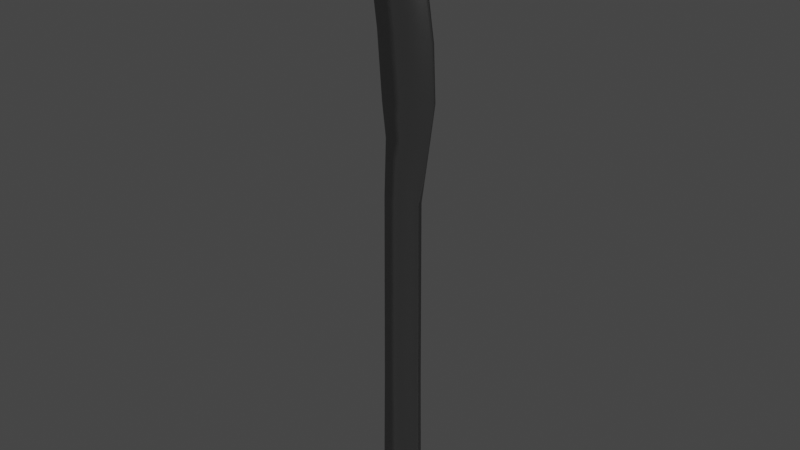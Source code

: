 # Source: Knife.blend  (saved by Blender 3.1.7; exported with 4.5.12 LTS)
import bpy
from mathutils import Matrix  # noqa: F401  (used for matrix-valued properties, if any)

bpy.ops.wm.read_factory_settings(use_empty=True)
scene = bpy.context.scene
scene.name = 'Scene'

# ---- collections
col_collection = bpy.data.collections.new('Collection'); scene.collection.children.link(col_collection)

# ---- materials (node trees are filled in below, after node groups)
mat_material_001 = bpy.data.materials.new('Material.001')
mat_material_001.use_transparent_shadow = False

# ---- node groups
ng_auto_smooth = bpy.data.node_groups.new('Auto Smooth', 'GeometryNodeTree')
_s = ng_auto_smooth.interface.new_socket(name='Geometry', in_out='OUTPUT', socket_type='NodeSocketGeometry')
_s = ng_auto_smooth.interface.new_socket(name='Geometry', in_out='INPUT', socket_type='NodeSocketGeometry')
_s = ng_auto_smooth.interface.new_socket(name='Angle', in_out='INPUT', socket_type='NodeSocketFloat')
_s.subtype = 'ANGLE'
_s.min_value = 0.0
_s.max_value = 3.142
ng_auto_smooth.is_modifier = True
_N = ng_auto_smooth.nodes; _L = ng_auto_smooth.links
n0 = _N.new('NodeGroupOutput'); n0.name = 'Group Output'; n0.location = (480, -100)
n1 = _N.new('NodeGroupInput'); n1.name = 'Group Input'; n1.location = (-420, -300)
n2 = _N.new('NodeGroupInput'); n2.name = 'Group Input.001'; n2.location = (-60, -100)
n3 = _N.new('GeometryNodeSetShadeSmooth'); n3.name = 'Set Shade Smooth'; n3.location = (120, -100)
n3.domain = 'EDGE'
n4 = _N.new('GeometryNodeSetShadeSmooth'); n4.name = 'Set Shade Smooth.001'; n4.location = (300, -100)
n5 = _N.new('GeometryNodeInputMeshEdgeAngle'); n5.name = 'Edge Angle'; n5.location = (-420, -220)
n6 = _N.new('GeometryNodeInputEdgeSmooth'); n6.name = 'Is Edge Smooth'; n6.location = (-60, -160)
n7 = _N.new('GeometryNodeInputShadeSmooth'); n7.name = 'Is Face Smooth'; n7.location = (-240, -340)
n8 = _N.new('FunctionNodeBooleanMath'); n8.name = 'Boolean Math'; n8.location = (-60, -220)
n9 = _N.new('FunctionNodeCompare'); n9.name = 'Compare'; n9.location = (-240, -180)
n9.operation = 'LESS_EQUAL'
_L.new(n5.outputs[0], n9.inputs[0])
_L.new(n4.outputs[0], n0.inputs[0])
_L.new(n1.outputs[1], n9.inputs[1])
_L.new(n9.outputs[0], n8.inputs[0])
_L.new(n7.outputs[0], n8.inputs[1])
_L.new(n2.outputs[0], n3.inputs[0])
_L.new(n6.outputs[0], n3.inputs[1])
_L.new(n3.outputs[0], n4.inputs[0])
_L.new(n8.outputs[0], n3.inputs[2])
n0.is_active_output = True

# ---- material node trees
mat_material_001.use_nodes = True; mat_material_001.node_tree.nodes.clear()
_N = mat_material_001.node_tree.nodes; _L = mat_material_001.node_tree.links
n0 = _N.new('ShaderNodeOutputMaterial'); n0.name = 'Material Output'; n0.location = (300, 300)
n1 = _N.new('ShaderNodeBsdfPrincipled'); n1.name = 'Principled BSDF'; n1.location = (10, 300)
n1.distribution = 'GGX'
n1.subsurface_method = 'RANDOM_WALK_SKIN'
n1.inputs[0].default_value = (0.413, 0.413, 0.413, 1.0)
n1.inputs[1].default_value = 1.0
n1.inputs[2].default_value = 0.1945
n1.inputs[3].default_value = 1.45
n1.inputs[13].default_value = 0.0
n1.inputs[27].default_value = (0.0, 0.0, 0.0, 1.0)
n1.inputs[28].default_value = 1.0
n2 = _N.new('ShaderNodeBump'); n2.name = 'Bump'; n2.location = (-275, 22)
n2.inputs[0].default_value = 0.06
n2.inputs[1].default_value = 1.0
n2.inputs[2].default_value = 1.0
n3 = _N.new('ShaderNodeTexNoise'); n3.name = 'Noise Texture'; n3.location = (-576, 22)
n3.inputs[2].default_value = 3e+04
n3.inputs[3].default_value = 1.6e+04
n3.inputs[4].default_value = 0.88
_L.new(n1.outputs[0], n0.inputs[0])
_L.new(n3.outputs[0], n2.inputs[3])
_L.new(n2.outputs[0], n1.inputs[5])
n0.is_active_output = True

# ---- world
world_world = bpy.data.worlds.new('World'); scene.world = world_world
world_world.use_nodes = True; world_world.node_tree.nodes.clear()
_N = world_world.node_tree.nodes; _L = world_world.node_tree.links
n0 = _N.new('ShaderNodeOutputWorld'); n0.name = 'World Output'; n0.location = (300, 300)
n1 = _N.new('ShaderNodeBackground'); n1.name = 'Background'; n1.location = (10, 300)
n1.inputs[0].default_value = (0.05088, 0.05088, 0.05088, 1.0)
_L.new(n1.outputs[0], n0.inputs[0])
n0.is_active_output = True
world_world.color = (0.05088, 0.05088, 0.05088)
world_world.use_sun_shadow = False
world_world.sun_shadow_jitter_overblur = 0.0

# ---- meshes
me_cube_001 = bpy.data.meshes.new('Cube.001')
me_cube_001.from_pydata([(-0.09238, 0.03197, -1.0), (-0.2425, 0.08392, -0.8595), (-0.09238, -0.03197, -1.0), (-0.2425, -0.08392, -0.8595), (0.09238, 0.03197, -1.0), (0.2425, 0.08392, -0.8595), (0.09238, -0.03197, -1.0), (0.2425, -0.08392, -0.8595), (-0.2764, 0.09563, -0.4572), (-0.2764, -0.09563, -0.4572), (0.2764, 0.09563, -0.4572), (0.2764, -0.09563, -0.4572), (-0.2611, 0.09036, 1.117), (-0.2611, -0.09036, 1.117), (0.2611, 0.09036, 1.117), (0.2611, -0.09036, 1.117), (-0.248, 0.08582, 3.956), (-0.248, -0.08582, 3.956), (0.248, 0.08582, 3.956), (0.248, -0.08582, 3.956), (-0.2666, 0.02935, 4.789), (-0.2666, -0.02935, 4.789), (0.4205, 0.02935, 4.868), (0.4205, -0.02935, 4.868), (-0.3264, 0.02935, 5.276), (-0.3264, -0.02935, 5.276), (0.4989, 0.02935, 5.425), (0.4989, -0.02935, 5.425), (-0.401, 0.02935, 6.234), (-0.401, -0.02935, 6.234), (0.4636, 0.02935, 6.195), (0.4636, -0.02935, 6.195), (-0.491, 0.02935, 6.907), (-0.491, -0.02935, 6.907), (0.3266, 0.02935, 7.087), (0.3266, -0.02935, 7.087), (-0.589, 0.01461, 7.642), (-0.589, -0.01461, 7.642), (0.03843, 0.01461, 7.755), (0.03843, -0.01461, 7.755), (-0.5971, 0.01181, 7.947), (-0.5971, -0.01181, 7.947), (-0.2077, 0.01181, 8.034), (-0.2077, -0.01181, 8.034), (-0.5602, 0.006816, 8.06), (-0.5602, -0.006816, 8.06), (-0.3355, 0.006816, 8.11), (-0.3355, -0.006816, 8.11), (-0.5107, 0.00328, 8.112), (-0.5107, -0.00328, 8.112), (-0.4026, 0.00328, 8.136), (-0.4026, -0.00328, 8.136)], [], [(0, 1, 3, 2), (2, 3, 7, 6), (6, 7, 5, 4), (4, 5, 1, 0), (2, 6, 4, 0), (1, 5, 10, 8), (10, 11, 15, 14), (7, 3, 9, 11), (5, 7, 11, 10), (3, 1, 8, 9), (14, 15, 19, 18), (9, 8, 12, 13), (8, 10, 14, 12), (11, 9, 13, 15), (16, 18, 22, 20), (13, 12, 16, 17), (12, 14, 18, 16), (15, 13, 17, 19), (22, 23, 27, 26), (19, 17, 21, 23), (18, 19, 23, 22), (17, 16, 20, 21), (24, 26, 30, 28), (21, 20, 24, 25), (20, 22, 26, 24), (23, 21, 25, 27), (31, 29, 33, 35), (27, 25, 29, 31), (26, 27, 31, 30), (25, 24, 28, 29), (34, 35, 39, 38), (30, 31, 35, 34), (29, 28, 32, 33), (28, 30, 34, 32), (36, 38, 42, 40), (33, 32, 36, 37), (32, 34, 38, 36), (35, 33, 37, 39), (42, 43, 47, 46), (39, 37, 41, 43), (38, 39, 43, 42), (37, 36, 40, 41), (46, 47, 51, 50), (41, 40, 44, 45), (40, 42, 46, 44), (43, 41, 45, 47), (51, 49, 48, 50), (45, 44, 48, 49), (44, 46, 50, 48), (47, 45, 49, 51)])
me_cube_001.polygons.foreach_set('use_smooth', [True] * 50)
_uv = me_cube_001.uv_layers.new(name='UVMap')
_uv.uv.foreach_set('vector', [0.375, 0.0, 0.625, 0.0, 0.625, 0.25, 0.375, 0.25, 0.375, 0.25, 0.625, 0.25, 0.625, 0.5, 0.375, 0.5, 0.375, 0.5, 0.625, 0.5, 0.625, 0.75, 0.375, 0.75, 0.375, 0.75, 0.625, 0.75, 0.625, 1.0, 0.375, 1.0, 0.125, 0.5, 0.375, 0.5, 0.375, 0.75, 0.125, 0.75, 0.625, 1.0, 0.625, 0.75, 0.625, 0.75, 0.625, 1.0, 0.625, 0.75, 0.625, 0.5, 0.625, 0.5, 0.625, 0.75, 0.625, 0.5, 0.625, 0.25, 0.625, 0.25, 0.625, 0.5, 0.625, 0.75, 0.625, 0.5, 0.625, 0.5, 0.625, 0.75, 0.625, 0.25, 0.625, 0.0, 0.625, 0.0, 0.625, 0.25, 0.625, 0.75, 0.625, 0.5, 0.625, 0.5, 0.625, 0.75, 0.625, 0.25, 0.625, 0.0, 0.625, 0.0, 0.625, 0.25, 0.625, 1.0, 0.625, 0.75, 0.625, 0.75, 0.625, 1.0, 0.625, 0.5, 0.625, 0.25, 0.625, 0.25, 0.625, 0.5, 0.625, 1.0, 0.625, 0.75, 0.625, 0.75, 0.625, 1.0, 0.625, 0.25, 0.625, 0.0, 0.625, 0.0, 0.625, 0.25, 0.625, 1.0, 0.625, 0.75, 0.625, 0.75, 0.625, 1.0, 0.625, 0.5, 0.625, 0.25, 0.625, 0.25, 0.625, 0.5, 0.625, 0.75, 0.625, 0.5, 0.625, 0.5, 0.625, 0.75, 0.625, 0.5, 0.625, 0.25, 0.625, 0.25, 0.625, 0.5, 0.625, 0.75, 0.625, 0.5, 0.625, 0.5, 0.625, 0.75, 0.625, 0.25, 0.625, 0.0, 0.625, 0.0, 0.625, 0.25, 0.625, 1.0, 0.625, 0.75, 0.625, 0.75, 0.625, 1.0, 0.625, 0.25, 0.625, 0.0, 0.625, 0.0, 0.625, 0.25, 0.625, 1.0, 0.625, 0.75, 0.625, 0.75, 0.625, 1.0, 0.625, 0.5, 0.625, 0.25, 0.625, 0.25, 0.625, 0.5, 0.625, 0.5, 0.625, 0.25, 0.625, 0.25, 0.625, 0.5, 0.625, 0.5, 0.625, 0.25, 0.625, 0.25, 0.625, 0.5, 0.625, 0.75, 0.625, 0.5, 0.625, 0.5, 0.625, 0.75, 0.625, 0.25, 0.625, 0.0, 0.625, 0.0, 0.625, 0.25, 0.625, 0.75, 0.625, 0.5, 0.625, 0.5, 0.625, 0.75, 0.625, 0.75, 0.625, 0.5, 0.625, 0.5, 0.625, 0.75, 0.625, 0.25, 0.625, 0.0, 0.625, 0.0, 0.625, 0.25, 0.625, 1.0, 0.625, 0.75, 0.625, 0.75, 0.625, 1.0, 0.625, 1.0, 0.625, 0.75, 0.625, 0.75, 0.625, 1.0, 0.625, 0.25, 0.625, 0.0, 0.625, 0.0, 0.625, 0.25, 0.625, 1.0, 0.625, 0.75, 0.625, 0.75, 0.625, 1.0, 0.625, 0.5, 0.625, 0.25, 0.625, 0.25, 0.625, 0.5, 0.625, 0.75, 0.625, 0.5, 0.625, 0.5, 0.625, 0.75, 0.625, 0.5, 0.625, 0.25, 0.625, 0.25, 0.625, 0.5, 0.625, 0.75, 0.625, 0.5, 0.625, 0.5, 0.625, 0.75, 0.625, 0.25, 0.625, 0.0, 0.625, 0.0, 0.625, 0.25, 0.625, 0.75, 0.625, 0.5, 0.625, 0.5, 0.625, 0.75, 0.625, 0.25, 0.625, 0.0, 0.625, 0.0, 0.625, 0.25, 0.625, 1.0, 0.625, 0.75, 0.625, 0.75, 0.625, 1.0, 0.625, 0.5, 0.625, 0.25, 0.625, 0.25, 0.625, 0.5, 0.625, 0.5, 0.875, 0.5, 0.875, 0.75, 0.625, 0.75, 0.625, 0.25, 0.625, 0.0, 0.625, 0.0, 0.625, 0.25, 0.625, 1.0, 0.625, 0.75, 0.625, 0.75, 0.625, 1.0, 0.625, 0.5, 0.625, 0.25, 0.625, 0.25, 0.625, 0.5])
me_cube_001.materials.append(mat_material_001)
me_cube_001.use_remesh_fix_poles = True
me_cube_001.use_remesh_preserve_attributes = False
me_cube_001.update()

# ---- objects
ob_empty = bpy.data.objects.new('Empty', None)
ob_cube = bpy.data.objects.new('Cube', me_cube_001)

# ---- transforms, parenting, visibility, modifiers, constraints
ob_empty.location = (2.964, -5.868e-07, 4.367)
ob_empty.rotation_euler = (1.571, -0.0, -0.0)
ob_empty.scale = (3.367, 3.367, 3.367)
ob_empty.empty_display_type = 'IMAGE'
ob_empty.empty_display_size = 5.0
ob_cube.location = (15.84, -9.654e-08, -0.1633)
ob_cube.scale = (1.205, 1.205, 1.205)
_m = ob_cube.modifiers.new('Auto Smooth', 'NODES')
_m.node_group = ng_auto_smooth
_gi = [s.identifier for s in ng_auto_smooth.interface.items_tree if s.item_type == 'SOCKET' and s.in_out == 'INPUT']
_m[_gi[1]] = 1.689  # Angle

# ---- collection membership
col_collection.objects.link(ob_empty)
col_collection.objects.link(ob_cube)

# ---- scene / render settings (as saved in the file)
scene.frame_start = 1; scene.frame_end = 250; scene.frame_set(1)
scene.render.engine = 'BLENDER_EEVEE_NEXT'
scene.cycles.sampling_pattern = 'TABULATED_SOBOL'
scene.cycles.use_light_tree = False
scene.view_settings.view_transform = 'Filmic'
bpy.context.view_layer.update()

# ---- added for rendering (the .blend has no active camera and no usable light): camera, sun
cam_auto = bpy.data.cameras.new('AutoCamera')
cam_auto.lens = 50.0
cam_auto.sensor_width = 36.0
cam_auto.clip_end = 1000.0
ob_auto_camera = bpy.data.objects.new('AutoCamera', cam_auto)
scene.collection.objects.link(ob_auto_camera)
ob_auto_camera.location = (26.042, -12.3152, 12.347)
ob_auto_camera.rotation_euler = (1.09748, -7.21219e-08, 0.694738)
scene.camera = ob_auto_camera
light_auto_sun = bpy.data.lights.new('AutoSun', 'SUN')
light_auto_sun.energy = 3.0
light_auto_sun.angle = 0.0523599
ob_auto_sun = bpy.data.objects.new('AutoSun', light_auto_sun)
scene.collection.objects.link(ob_auto_sun)
ob_auto_sun.rotation_euler = (0.872665, 0.174533, 0.523599)
bpy.context.view_layer.update()
